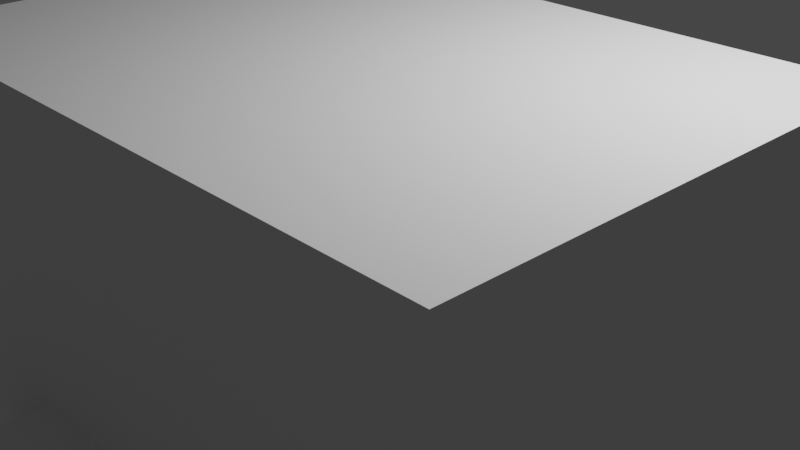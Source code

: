 # Source: house.blend  (saved by Blender 2.80.46; exported with 4.5.12 LTS)
import bpy
from mathutils import Matrix  # noqa: F401  (used for matrix-valued properties, if any)

bpy.ops.wm.read_factory_settings(use_empty=True)
scene = bpy.context.scene
scene.name = 'Scene'

# ---- collections
col_collection = bpy.data.collections.new('Collection'); scene.collection.children.link(col_collection)
col_collection_001 = bpy.data.collections.new('Collection.001'); col_collection.children.link(col_collection_001)
col_collection_002 = bpy.data.collections.new('Collection.002'); col_collection.children.link(col_collection_002)
col_collection_003 = bpy.data.collections.new('Collection.003'); col_collection.children.link(col_collection_003)
col_collection_004 = bpy.data.collections.new('Collection.004'); col_collection.children.link(col_collection_004)
col_collection_005 = bpy.data.collections.new('Collection.005'); col_collection.children.link(col_collection_005)
col_collection_006 = bpy.data.collections.new('Collection.006'); col_collection.children.link(col_collection_006)
col_collection_007 = bpy.data.collections.new('Collection.007'); col_collection.children.link(col_collection_007)
col_collection_008 = bpy.data.collections.new('Collection.008'); col_collection.children.link(col_collection_008)
col_collection_009 = bpy.data.collections.new('Collection.009'); col_collection.children.link(col_collection_009)
col_collection_010 = bpy.data.collections.new('Collection.010'); col_collection.children.link(col_collection_010)

# ---- world
world_world = bpy.data.worlds.new('World'); scene.world = world_world
world_world.use_nodes = True; world_world.node_tree.nodes.clear()
_N = world_world.node_tree.nodes; _L = world_world.node_tree.links
n0 = _N.new('ShaderNodeOutputWorld'); n0.name = 'World Output'; n0.location = (300, 300)
n1 = _N.new('ShaderNodeBackground'); n1.name = 'Background'; n1.location = (10, 300)
n1.inputs[0].default_value = (0.05088, 0.05088, 0.05088, 1.0)
_L.new(n1.outputs[0], n0.inputs[0])
n0.is_active_output = True
world_world.color = (0.05088, 0.05088, 0.05088)
world_world.use_sun_shadow = False
world_world.sun_shadow_jitter_overblur = 0.0

# ---- cameras
cam_camera = bpy.data.cameras.new('Camera')
cam_camera.clip_end = 100.0
cam_camera.ortho_scale = 7.314
cam_camera.dof.focus_distance = 0.0
cam_camera.dof.aperture_fstop = 128.0

# ---- lights
light_light = bpy.data.lights.new('Light', 'POINT')
light_light.transmission_factor = 0.0
light_light.cutoff_distance = 30.0
light_light.energy = 1000.0
light_light.shadow_buffer_clip_start = 1.001
light_light.shadow_soft_size = 0.1
light_light.shadow_maximum_resolution = 0.006
light_light.use_absolute_resolution = True

# ---- meshes
me_cube_001 = bpy.data.meshes.new('Cube.001')
me_cube_001.from_pydata([(-1.0, -1.0, -1.0), (-1.0, -1.0, 1.0), (-1.0, 1.0, -1.0), (-1.0, 1.0, 1.0), (1.0, -1.0, -1.0), (1.0, -1.0, 1.0), (1.0, 1.0, -1.0), (1.0, 1.0, 1.0)], [], [(0, 1, 3, 2), (2, 3, 7, 6), (6, 7, 5, 4), (4, 5, 1, 0), (2, 6, 4, 0), (7, 3, 1, 5)])
_uv = me_cube_001.uv_layers.new(name='UVMap')
_uv.uv.foreach_set('vector', [0.375, 0.0, 0.625, 0.0, 0.625, 0.25, 0.375, 0.25, 0.375, 0.25, 0.625, 0.25, 0.625, 0.5, 0.375, 0.5, 0.375, 0.5, 0.625, 0.5, 0.625, 0.75, 0.375, 0.75, 0.375, 0.75, 0.625, 0.75, 0.625, 1.0, 0.375, 1.0, 0.125, 0.5, 0.375, 0.5, 0.375, 0.75, 0.125, 0.75, 0.625, 0.5, 0.875, 0.5, 0.875, 0.75, 0.625, 0.75])
me_cube_001.use_remesh_preserve_volume = False
me_cube_001.use_remesh_preserve_attributes = False
me_cube_001.use_mirror_vertex_groups = False
me_cube_001.update()
me_cube_004 = bpy.data.meshes.new('Cube.004')
me_cube_004.from_pydata([(-1.0, -1.0, -1.0), (-1.0, -1.0, 1.0), (-1.0, 1.0, -1.0), (-1.0, 1.0, 1.0), (1.0, -1.0, -1.0), (1.0, -1.0, 1.0), (1.0, 1.0, -1.0), (1.0, 1.0, 1.0)], [], [(0, 1, 3, 2), (2, 3, 7, 6), (6, 7, 5, 4), (4, 5, 1, 0), (2, 6, 4, 0), (7, 3, 1, 5)])
_uv = me_cube_004.uv_layers.new(name='UVMap')
_uv.uv.foreach_set('vector', [0.375, 0.0, 0.625, 0.0, 0.625, 0.25, 0.375, 0.25, 0.375, 0.25, 0.625, 0.25, 0.625, 0.5, 0.375, 0.5, 0.375, 0.5, 0.625, 0.5, 0.625, 0.75, 0.375, 0.75, 0.375, 0.75, 0.625, 0.75, 0.625, 1.0, 0.375, 1.0, 0.125, 0.5, 0.375, 0.5, 0.375, 0.75, 0.125, 0.75, 0.625, 0.5, 0.875, 0.5, 0.875, 0.75, 0.625, 0.75])
me_cube_004.use_remesh_preserve_volume = False
me_cube_004.use_remesh_preserve_attributes = False
me_cube_004.use_mirror_vertex_groups = False
me_cube_004.update()
me_cube_002 = bpy.data.meshes.new('Cube.002')
me_cube_002.from_pydata([(-1.0, -1.0, -1.0), (-1.0, -1.0, 1.0), (-1.0, 1.0, -1.0), (-1.0, 1.0, 1.0), (1.0, -1.0, -1.0), (1.0, -1.0, 1.0), (1.0, 1.0, -1.0), (1.0, 1.0, 1.0)], [], [(0, 1, 3, 2), (2, 3, 7, 6), (6, 7, 5, 4), (4, 5, 1, 0), (2, 6, 4, 0), (7, 3, 1, 5)])
_uv = me_cube_002.uv_layers.new(name='UVMap')
_uv.uv.foreach_set('vector', [0.375, 0.0, 0.625, 0.0, 0.625, 0.25, 0.375, 0.25, 0.375, 0.25, 0.625, 0.25, 0.625, 0.5, 0.375, 0.5, 0.375, 0.5, 0.625, 0.5, 0.625, 0.75, 0.375, 0.75, 0.375, 0.75, 0.625, 0.75, 0.625, 1.0, 0.375, 1.0, 0.125, 0.5, 0.375, 0.5, 0.375, 0.75, 0.125, 0.75, 0.625, 0.5, 0.875, 0.5, 0.875, 0.75, 0.625, 0.75])
me_cube_002.use_remesh_preserve_volume = False
me_cube_002.use_remesh_preserve_attributes = False
me_cube_002.use_mirror_vertex_groups = False
me_cube_002.update()
me_cube_003 = bpy.data.meshes.new('Cube.003')
me_cube_003.from_pydata([(-1.0, -1.0, -1.0), (-1.0, -1.0, 1.0), (-1.0, 1.0, -1.0), (-1.0, 1.0, 1.0), (1.0, -1.0, -1.0), (1.0, -1.0, 1.0), (1.0, 1.0, -1.0), (1.0, 1.0, 1.0)], [], [(0, 1, 3, 2), (2, 3, 7, 6), (6, 7, 5, 4), (4, 5, 1, 0), (2, 6, 4, 0), (7, 3, 1, 5)])
_uv = me_cube_003.uv_layers.new(name='UVMap')
_uv.uv.foreach_set('vector', [0.375, 0.0, 0.625, 0.0, 0.625, 0.25, 0.375, 0.25, 0.375, 0.25, 0.625, 0.25, 0.625, 0.5, 0.375, 0.5, 0.375, 0.5, 0.625, 0.5, 0.625, 0.75, 0.375, 0.75, 0.375, 0.75, 0.625, 0.75, 0.625, 1.0, 0.375, 1.0, 0.125, 0.5, 0.375, 0.5, 0.375, 0.75, 0.125, 0.75, 0.625, 0.5, 0.875, 0.5, 0.875, 0.75, 0.625, 0.75])
me_cube_003.use_remesh_preserve_volume = False
me_cube_003.use_remesh_preserve_attributes = False
me_cube_003.use_mirror_vertex_groups = False
me_cube_003.update()

# ---- objects
ob_light = bpy.data.objects.new('Light', light_light)
ob_camera = bpy.data.objects.new('Camera', cam_camera)
ob_cube_001 = bpy.data.objects.new('Cube.001', me_cube_001)
ob_cube_004 = bpy.data.objects.new('Cube.004', me_cube_004)
ob_cube_002 = bpy.data.objects.new('Cube.002', me_cube_002)
ob_cube_003 = bpy.data.objects.new('Cube.003', me_cube_003)

# ---- transforms, parenting, visibility, modifiers, constraints
ob_light.location = (3.526, 1.005, 5.904)
ob_light.rotation_euler = (0.6503, 0.05522, 1.866)
ob_light.scale = (0.9878, 0.9109, 0.953)
ob_light.lock_rotations_4d = False
ob_light.empty_display_type = 'ARROWS'
ob_light.color = (0.0, 0.0, 0.0, 0.0)
ob_light.lineart.crease_threshold = 0.0
ob_camera.location = (7.359, -6.926, 4.958)
ob_camera.rotation_euler = (1.109, 0.0, 0.8149)
ob_camera.lock_rotations_4d = False
ob_camera.empty_display_type = 'ARROWS'
ob_camera.color = (0.0, 0.0, 0.0, 0.0)
ob_camera.display_type = 'WIRE'
ob_camera.lineart.crease_threshold = 0.0
ob_cube_001.location = (1.332, -3.712, -1.454)
ob_cube_001.rotation_euler = (0.03381, -0.0, 0.0)
ob_cube_001.scale = (2.54, 1.317, 0.2072)
ob_cube_001.lineart.crease_threshold = 0.0
ob_cube_004.location = (0.2637, -0.8394, -0.337)
ob_cube_004.scale = (3.573, 2.556, 2.323)
ob_cube_004.lineart.crease_threshold = 0.0
ob_cube_002.location = (-1.316, -4.018, -2.153)
ob_cube_002.rotation_euler = (0.03381, -0.0, 0.0)
ob_cube_002.scale = (0.669, 0.9845, 0.1805)
ob_cube_002.lineart.crease_threshold = 0.0
ob_cube_003.location = (-1.154, -4.027, -1.855)
ob_cube_003.rotation_euler = (0.03381, -0.0, 0.0)
ob_cube_003.scale = (0.5224, 0.9845, 0.2647)
ob_cube_003.lineart.crease_threshold = 0.0

# ---- collection membership
col_collection.objects.link(ob_light)
col_collection.objects.link(ob_camera)
col_collection.objects.link(ob_cube_001)
col_collection.objects.link(ob_cube_004)
col_collection_009.objects.link(ob_cube_002)
col_collection_010.objects.link(ob_cube_003)

# ---- scene / render settings (as saved in the file)
scene.camera = ob_camera
scene.frame_start = 1; scene.frame_end = 250; scene.frame_set(1)
scene.render.engine = 'BLENDER_EEVEE_NEXT'
scene.cycles.use_denoising = False
scene.cycles.samples = 128
scene.cycles.sampling_pattern = 'TABULATED_SOBOL'
scene.cycles.use_adaptive_sampling = False
scene.cycles.use_light_tree = False
scene.view_settings.view_transform = 'Filmic'
bpy.context.view_layer.update()
